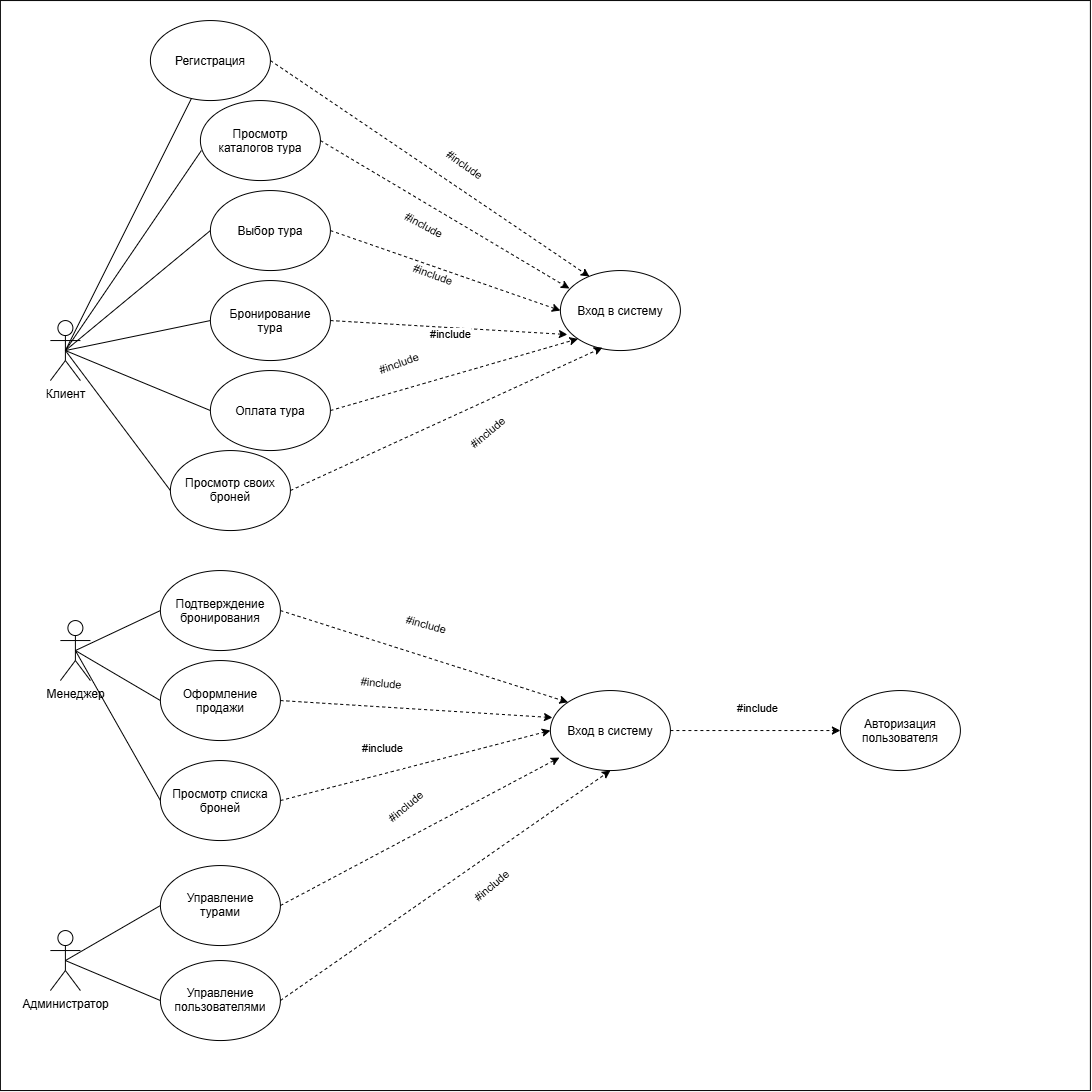

The diagram above was exported from draw.io. Its source (the exported page's mxGraphModel, read from the mxfile embedded in the PNG):
<mxGraphModel dx="2416" dy="2507" grid="1" gridSize="10" guides="1" tooltips="1" connect="1" arrows="1" fold="1" page="1" pageScale="1" pageWidth="827" pageHeight="1169" math="0" shadow="0">
  <root>
    <mxCell id="0" />
    <mxCell id="1" parent="0" />
    <mxCell id="uUFGgDmcnyvFCEIDKKA_-1" parent="1" style="whiteSpace=wrap;html=1;aspect=fixed;" value="" vertex="1">
      <mxGeometry height="1090" width="1090" x="20" y="-240" as="geometry" />
    </mxCell>
    <mxCell id="wTiWMX9Gn3DeGlGbFTVB-27" edge="1" parent="1" source="wTiWMX9Gn3DeGlGbFTVB-1" style="rounded=0;orthogonalLoop=1;jettySize=auto;html=1;exitX=0.5;exitY=0.5;exitDx=0;exitDy=0;exitPerimeter=0;endArrow=none;endFill=0;" target="wTiWMX9Gn3DeGlGbFTVB-4">
      <mxGeometry relative="1" as="geometry" />
    </mxCell>
    <mxCell id="wTiWMX9Gn3DeGlGbFTVB-29" edge="1" parent="1" source="wTiWMX9Gn3DeGlGbFTVB-1" style="rounded=0;orthogonalLoop=1;jettySize=auto;html=1;exitX=0.5;exitY=0.5;exitDx=0;exitDy=0;exitPerimeter=0;entryX=0;entryY=0.5;entryDx=0;entryDy=0;endArrow=none;endFill=0;" target="wTiWMX9Gn3DeGlGbFTVB-5">
      <mxGeometry relative="1" as="geometry" />
    </mxCell>
    <mxCell id="wTiWMX9Gn3DeGlGbFTVB-40" edge="1" parent="1" source="wTiWMX9Gn3DeGlGbFTVB-1" style="rounded=0;orthogonalLoop=1;jettySize=auto;html=1;exitX=0.5;exitY=0.5;exitDx=0;exitDy=0;exitPerimeter=0;entryX=0;entryY=0.5;entryDx=0;entryDy=0;endArrow=none;endFill=0;" target="wTiWMX9Gn3DeGlGbFTVB-8">
      <mxGeometry relative="1" as="geometry" />
    </mxCell>
    <mxCell id="wTiWMX9Gn3DeGlGbFTVB-41" edge="1" parent="1" source="wTiWMX9Gn3DeGlGbFTVB-1" style="rounded=0;orthogonalLoop=1;jettySize=auto;html=1;exitX=0.5;exitY=0.5;exitDx=0;exitDy=0;exitPerimeter=0;entryX=0;entryY=0.5;entryDx=0;entryDy=0;endArrow=none;endFill=0;" target="wTiWMX9Gn3DeGlGbFTVB-9">
      <mxGeometry relative="1" as="geometry" />
    </mxCell>
    <mxCell id="wTiWMX9Gn3DeGlGbFTVB-42" edge="1" parent="1" source="wTiWMX9Gn3DeGlGbFTVB-1" style="rounded=0;orthogonalLoop=1;jettySize=auto;html=1;exitX=0.5;exitY=0.5;exitDx=0;exitDy=0;exitPerimeter=0;entryX=0;entryY=0.5;entryDx=0;entryDy=0;endArrow=none;endFill=0;" target="wTiWMX9Gn3DeGlGbFTVB-10">
      <mxGeometry relative="1" as="geometry" />
    </mxCell>
    <mxCell id="wTiWMX9Gn3DeGlGbFTVB-1" parent="1" style="shape=umlActor;verticalLabelPosition=bottom;verticalAlign=top;html=1;outlineConnect=0;" value="Клиент&lt;div&gt;&lt;br&gt;&lt;/div&gt;" vertex="1">
      <mxGeometry height="60" width="30" x="70" y="80" as="geometry" />
    </mxCell>
    <mxCell id="wTiWMX9Gn3DeGlGbFTVB-32" edge="1" parent="1" source="wTiWMX9Gn3DeGlGbFTVB-2" style="rounded=0;orthogonalLoop=1;jettySize=auto;html=1;exitX=0.5;exitY=0.5;exitDx=0;exitDy=0;exitPerimeter=0;entryX=0;entryY=0.5;entryDx=0;entryDy=0;endArrow=none;endFill=0;" target="wTiWMX9Gn3DeGlGbFTVB-15">
      <mxGeometry relative="1" as="geometry" />
    </mxCell>
    <mxCell id="wTiWMX9Gn3DeGlGbFTVB-33" edge="1" parent="1" source="wTiWMX9Gn3DeGlGbFTVB-2" style="rounded=0;orthogonalLoop=1;jettySize=auto;html=1;exitX=0.5;exitY=0.5;exitDx=0;exitDy=0;exitPerimeter=0;entryX=0;entryY=0.5;entryDx=0;entryDy=0;endArrow=none;endFill=0;" target="wTiWMX9Gn3DeGlGbFTVB-16">
      <mxGeometry relative="1" as="geometry" />
    </mxCell>
    <mxCell id="wTiWMX9Gn3DeGlGbFTVB-34" edge="1" parent="1" source="wTiWMX9Gn3DeGlGbFTVB-2" style="rounded=0;orthogonalLoop=1;jettySize=auto;html=1;exitX=0.5;exitY=0.5;exitDx=0;exitDy=0;exitPerimeter=0;entryX=0;entryY=0.5;entryDx=0;entryDy=0;endArrow=none;endFill=0;" target="wTiWMX9Gn3DeGlGbFTVB-14">
      <mxGeometry relative="1" as="geometry" />
    </mxCell>
    <mxCell id="wTiWMX9Gn3DeGlGbFTVB-2" parent="1" style="shape=umlActor;verticalLabelPosition=bottom;verticalAlign=top;html=1;outlineConnect=0;" value="Менеджер&lt;div&gt;&lt;br&gt;&lt;/div&gt;" vertex="1">
      <mxGeometry height="60" width="30" x="80" y="380" as="geometry" />
    </mxCell>
    <mxCell id="wTiWMX9Gn3DeGlGbFTVB-37" edge="1" parent="1" source="wTiWMX9Gn3DeGlGbFTVB-3" style="rounded=0;orthogonalLoop=1;jettySize=auto;html=1;exitX=0.5;exitY=0.5;exitDx=0;exitDy=0;exitPerimeter=0;entryX=0;entryY=0.5;entryDx=0;entryDy=0;endArrow=none;endFill=0;" target="wTiWMX9Gn3DeGlGbFTVB-18">
      <mxGeometry relative="1" as="geometry" />
    </mxCell>
    <mxCell id="wTiWMX9Gn3DeGlGbFTVB-38" edge="1" parent="1" source="wTiWMX9Gn3DeGlGbFTVB-3" style="rounded=0;orthogonalLoop=1;jettySize=auto;html=1;exitX=0.5;exitY=0.5;exitDx=0;exitDy=0;exitPerimeter=0;entryX=0;entryY=0.5;entryDx=0;entryDy=0;endArrow=none;endFill=0;" target="wTiWMX9Gn3DeGlGbFTVB-19">
      <mxGeometry relative="1" as="geometry" />
    </mxCell>
    <mxCell id="wTiWMX9Gn3DeGlGbFTVB-3" parent="1" style="shape=umlActor;verticalLabelPosition=bottom;verticalAlign=top;html=1;outlineConnect=0;" value="Администратор&lt;div&gt;&lt;br&gt;&lt;/div&gt;" vertex="1">
      <mxGeometry height="60" width="30" x="70" y="690" as="geometry" />
    </mxCell>
    <mxCell id="wTiWMX9Gn3DeGlGbFTVB-4" parent="1" style="ellipse;whiteSpace=wrap;html=1;shapeInside=1;" value="Регистрация&lt;div&gt;&lt;br/&gt;&lt;/div&gt;" vertex="1">
      <mxGeometry height="80" width="120" x="170" y="-220" as="geometry" />
    </mxCell>
    <mxCell id="wTiWMX9Gn3DeGlGbFTVB-5" parent="1" style="ellipse;whiteSpace=wrap;html=1;shapeInside=1;" value="&lt;br&gt;Просмотр своих броней&lt;br&gt;&lt;br&gt;&lt;div&gt;&lt;br/&gt;&lt;/div&gt;" vertex="1">
      <mxGeometry height="80" width="120" x="190" y="210" as="geometry" />
    </mxCell>
    <mxCell id="wTiWMX9Gn3DeGlGbFTVB-6" parent="1" style="ellipse;whiteSpace=wrap;html=1;shapeInside=1;" value="Вход в систему&lt;div&gt;&lt;br/&gt;&lt;/div&gt;" vertex="1">
      <mxGeometry height="80" width="120" x="580" y="30" as="geometry" />
    </mxCell>
    <mxCell id="wTiWMX9Gn3DeGlGbFTVB-7" parent="1" style="ellipse;whiteSpace=wrap;html=1;shapeInside=1;" value="Просмотр каталогов тура&lt;div&gt;&lt;br/&gt;&lt;/div&gt;" vertex="1">
      <mxGeometry height="80" width="120" x="220" y="-140" as="geometry" />
    </mxCell>
    <mxCell id="wTiWMX9Gn3DeGlGbFTVB-53" edge="1" parent="1" source="wTiWMX9Gn3DeGlGbFTVB-8" style="rounded=0;orthogonalLoop=1;jettySize=auto;html=1;exitX=1;exitY=0.5;exitDx=0;exitDy=0;entryX=0;entryY=0.5;entryDx=0;entryDy=0;dashed=1;" target="wTiWMX9Gn3DeGlGbFTVB-6">
      <mxGeometry relative="1" as="geometry" />
    </mxCell>
    <mxCell id="wTiWMX9Gn3DeGlGbFTVB-8" parent="1" style="ellipse;whiteSpace=wrap;html=1;shapeInside=1;" value="Выбор тура&lt;br&gt;&lt;br&gt;&lt;br&gt;&lt;div&gt;&lt;br/&gt;&lt;/div&gt;" vertex="1">
      <mxGeometry height="80" width="120" x="230" y="-50" as="geometry" />
    </mxCell>
    <mxCell id="wTiWMX9Gn3DeGlGbFTVB-9" parent="1" style="ellipse;whiteSpace=wrap;html=1;shapeInside=1;" value="Бронирование тура" vertex="1">
      <mxGeometry height="80" width="120" x="230" y="40" as="geometry" />
    </mxCell>
    <mxCell id="wTiWMX9Gn3DeGlGbFTVB-55" edge="1" parent="1" source="wTiWMX9Gn3DeGlGbFTVB-10" style="rounded=0;orthogonalLoop=1;jettySize=auto;html=1;exitX=1;exitY=0.5;exitDx=0;exitDy=0;entryX=0;entryY=1;entryDx=0;entryDy=0;dashed=1;" target="wTiWMX9Gn3DeGlGbFTVB-6">
      <mxGeometry relative="1" as="geometry" />
    </mxCell>
    <mxCell id="wTiWMX9Gn3DeGlGbFTVB-10" parent="1" style="ellipse;whiteSpace=wrap;html=1;shapeInside=1;" value="&lt;div&gt;Оплата тура&lt;/div&gt;" vertex="1">
      <mxGeometry height="80" width="120" x="230" y="130" as="geometry" />
    </mxCell>
    <mxCell id="wTiWMX9Gn3DeGlGbFTVB-72" edge="1" parent="1" source="wTiWMX9Gn3DeGlGbFTVB-13" style="edgeStyle=orthogonalEdgeStyle;rounded=0;orthogonalLoop=1;jettySize=auto;html=1;exitX=1;exitY=0.5;exitDx=0;exitDy=0;entryX=0;entryY=0.5;entryDx=0;entryDy=0;endArrow=classic;endFill=1;dashed=1;" target="wTiWMX9Gn3DeGlGbFTVB-17">
      <mxGeometry relative="1" as="geometry" />
    </mxCell>
    <mxCell id="wTiWMX9Gn3DeGlGbFTVB-13" parent="1" style="ellipse;whiteSpace=wrap;html=1;shapeInside=1;" value="Вход в систему&lt;div&gt;&lt;br/&gt;&lt;/div&gt;" vertex="1">
      <mxGeometry height="80" width="120" x="570" y="450" as="geometry" />
    </mxCell>
    <mxCell id="wTiWMX9Gn3DeGlGbFTVB-71" edge="1" parent="1" source="wTiWMX9Gn3DeGlGbFTVB-14" style="rounded=0;orthogonalLoop=1;jettySize=auto;html=1;exitX=1;exitY=0.5;exitDx=0;exitDy=0;entryX=0;entryY=0.5;entryDx=0;entryDy=0;dashed=1;" target="wTiWMX9Gn3DeGlGbFTVB-13">
      <mxGeometry relative="1" as="geometry" />
    </mxCell>
    <mxCell id="wTiWMX9Gn3DeGlGbFTVB-14" parent="1" style="ellipse;whiteSpace=wrap;html=1;shapeInside=1;" value="Просмотр списка броней" vertex="1">
      <mxGeometry height="80" width="120" x="180" y="520" as="geometry" />
    </mxCell>
    <mxCell id="wTiWMX9Gn3DeGlGbFTVB-69" edge="1" parent="1" source="wTiWMX9Gn3DeGlGbFTVB-15" style="rounded=0;orthogonalLoop=1;jettySize=auto;html=1;exitX=1;exitY=0.5;exitDx=0;exitDy=0;entryX=0;entryY=0;entryDx=0;entryDy=0;dashed=1;" target="wTiWMX9Gn3DeGlGbFTVB-13">
      <mxGeometry relative="1" as="geometry" />
    </mxCell>
    <mxCell id="wTiWMX9Gn3DeGlGbFTVB-81" connectable="0" parent="wTiWMX9Gn3DeGlGbFTVB-69" style="edgeLabel;html=1;align=center;verticalAlign=middle;resizable=0;points=[];rotation=15;" value="#include&lt;div&gt;&lt;br&gt;&lt;/div&gt;" vertex="1">
      <mxGeometry relative="1" x="-0.0047" as="geometry">
        <mxPoint y="-26" as="offset" />
      </mxGeometry>
    </mxCell>
    <mxCell id="wTiWMX9Gn3DeGlGbFTVB-15" parent="1" style="ellipse;whiteSpace=wrap;html=1;shapeInside=1;" value="Подтверждение бронирования" vertex="1">
      <mxGeometry height="80" width="120" x="180" y="330" as="geometry" />
    </mxCell>
    <mxCell id="wTiWMX9Gn3DeGlGbFTVB-16" parent="1" style="ellipse;whiteSpace=wrap;html=1;shapeInside=1;" value="Оформление продажи" vertex="1">
      <mxGeometry height="80" width="120" x="180" y="420" as="geometry" />
    </mxCell>
    <mxCell id="wTiWMX9Gn3DeGlGbFTVB-17" parent="1" style="ellipse;whiteSpace=wrap;html=1;shapeInside=1;" value="&lt;div&gt;Авторизация пользователя&lt;/div&gt;&lt;div&gt;&lt;br&gt;&lt;/div&gt;" vertex="1">
      <mxGeometry height="80" width="120" x="860" y="450" as="geometry" />
    </mxCell>
    <mxCell id="wTiWMX9Gn3DeGlGbFTVB-18" parent="1" style="ellipse;whiteSpace=wrap;html=1;shapeInside=1;" value="&lt;br&gt;Управление турами&lt;br&gt;&lt;br&gt;&lt;div&gt;&lt;br/&gt;&lt;/div&gt;" vertex="1">
      <mxGeometry height="80" width="120" x="180" y="625" as="geometry" />
    </mxCell>
    <mxCell id="wTiWMX9Gn3DeGlGbFTVB-74" edge="1" parent="1" source="wTiWMX9Gn3DeGlGbFTVB-19" style="rounded=0;orthogonalLoop=1;jettySize=auto;html=1;exitX=1;exitY=0.5;exitDx=0;exitDy=0;entryX=0.5;entryY=1;entryDx=0;entryDy=0;dashed=1;" target="wTiWMX9Gn3DeGlGbFTVB-13">
      <mxGeometry relative="1" as="geometry" />
    </mxCell>
    <mxCell id="wTiWMX9Gn3DeGlGbFTVB-19" parent="1" style="ellipse;whiteSpace=wrap;html=1;shapeInside=1;" value="&lt;br&gt;Управление пользователями&lt;div&gt;&lt;br/&gt;&lt;/div&gt;" vertex="1">
      <mxGeometry height="80" width="120" x="180" y="720" as="geometry" />
    </mxCell>
    <mxCell id="wTiWMX9Gn3DeGlGbFTVB-39" edge="1" parent="1" source="wTiWMX9Gn3DeGlGbFTVB-1" style="rounded=0;orthogonalLoop=1;jettySize=auto;html=1;exitX=0.5;exitY=0.5;exitDx=0;exitDy=0;exitPerimeter=0;entryX=0.008;entryY=0.625;entryDx=0;entryDy=0;entryPerimeter=0;endArrow=none;endFill=0;" target="wTiWMX9Gn3DeGlGbFTVB-7">
      <mxGeometry relative="1" as="geometry" />
    </mxCell>
    <mxCell id="wTiWMX9Gn3DeGlGbFTVB-51" edge="1" parent="1" source="wTiWMX9Gn3DeGlGbFTVB-4" style="rounded=0;orthogonalLoop=1;jettySize=auto;html=1;exitX=1;exitY=0.5;exitDx=0;exitDy=0;entryX=0.242;entryY=0.075;entryDx=0;entryDy=0;entryPerimeter=0;dashed=1;" target="wTiWMX9Gn3DeGlGbFTVB-6">
      <mxGeometry relative="1" as="geometry" />
    </mxCell>
    <mxCell id="wTiWMX9Gn3DeGlGbFTVB-57" connectable="0" parent="wTiWMX9Gn3DeGlGbFTVB-51" style="edgeLabel;html=1;align=center;verticalAlign=middle;resizable=0;points=[];rotation=35;" value="#include&lt;div&gt;&lt;br&gt;&lt;/div&gt;" vertex="1">
      <mxGeometry relative="1" x="-0.0022" as="geometry">
        <mxPoint x="31" y="2" as="offset" />
      </mxGeometry>
    </mxCell>
    <mxCell id="wTiWMX9Gn3DeGlGbFTVB-52" edge="1" parent="1" source="wTiWMX9Gn3DeGlGbFTVB-7" style="rounded=0;orthogonalLoop=1;jettySize=auto;html=1;exitX=1;exitY=0.5;exitDx=0;exitDy=0;entryX=0.075;entryY=0.225;entryDx=0;entryDy=0;entryPerimeter=0;dashed=1;" target="wTiWMX9Gn3DeGlGbFTVB-6">
      <mxGeometry relative="1" as="geometry" />
    </mxCell>
    <mxCell id="wTiWMX9Gn3DeGlGbFTVB-54" edge="1" parent="1" source="wTiWMX9Gn3DeGlGbFTVB-9" style="rounded=0;orthogonalLoop=1;jettySize=auto;html=1;exitX=1;exitY=0.5;exitDx=0;exitDy=0;entryX=0.058;entryY=0.8;entryDx=0;entryDy=0;entryPerimeter=0;dashed=1;" target="wTiWMX9Gn3DeGlGbFTVB-6">
      <mxGeometry relative="1" as="geometry" />
    </mxCell>
    <mxCell id="wTiWMX9Gn3DeGlGbFTVB-56" edge="1" parent="1" source="wTiWMX9Gn3DeGlGbFTVB-5" style="rounded=0;orthogonalLoop=1;jettySize=auto;html=1;exitX=1;exitY=0.5;exitDx=0;exitDy=0;entryX=0.35;entryY=0.963;entryDx=0;entryDy=0;entryPerimeter=0;dashed=1;" target="wTiWMX9Gn3DeGlGbFTVB-6">
      <mxGeometry relative="1" as="geometry" />
    </mxCell>
    <mxCell id="wTiWMX9Gn3DeGlGbFTVB-58" connectable="0" parent="1" style="edgeLabel;html=1;align=center;verticalAlign=middle;resizable=0;points=[];rotation=28;" value="#include&lt;div&gt;&lt;br&gt;&lt;/div&gt;" vertex="1">
      <mxGeometry x="440" y="-10" as="geometry" />
    </mxCell>
    <mxCell id="wTiWMX9Gn3DeGlGbFTVB-59" connectable="0" parent="1" style="edgeLabel;html=1;align=center;verticalAlign=middle;resizable=0;points=[];rotation=20;" value="#include&lt;div&gt;&lt;br&gt;&lt;/div&gt;" vertex="1">
      <mxGeometry x="450" y="40" as="geometry" />
    </mxCell>
    <mxCell id="wTiWMX9Gn3DeGlGbFTVB-60" connectable="0" parent="1" style="edgeLabel;html=1;align=center;verticalAlign=middle;resizable=0;points=[];" value="#include&lt;div&gt;&lt;br&gt;&lt;/div&gt;" vertex="1">
      <mxGeometry x="470" y="100" as="geometry" />
    </mxCell>
    <mxCell id="wTiWMX9Gn3DeGlGbFTVB-65" connectable="0" parent="1" style="edgeLabel;html=1;align=center;verticalAlign=middle;resizable=0;points=[];rotation=-20;" value="#include&lt;div&gt;&lt;br&gt;&lt;/div&gt;" vertex="1">
      <mxGeometry x="420" y="130" as="geometry" />
    </mxCell>
    <mxCell id="wTiWMX9Gn3DeGlGbFTVB-68" connectable="0" parent="1" style="edgeLabel;html=1;align=center;verticalAlign=middle;resizable=0;points=[];rotation=-40;" value="#include&lt;div&gt;&lt;br&gt;&lt;/div&gt;" vertex="1">
      <mxGeometry x="510" y="190" as="geometry">
        <mxPoint x="-4.376256434373336" y="6.771143154638363" as="offset" />
      </mxGeometry>
    </mxCell>
    <mxCell id="wTiWMX9Gn3DeGlGbFTVB-70" edge="1" parent="1" source="wTiWMX9Gn3DeGlGbFTVB-16" style="rounded=0;orthogonalLoop=1;jettySize=auto;html=1;exitX=1;exitY=0.5;exitDx=0;exitDy=0;entryX=0.017;entryY=0.338;entryDx=0;entryDy=0;entryPerimeter=0;dashed=1;" target="wTiWMX9Gn3DeGlGbFTVB-13">
      <mxGeometry relative="1" as="geometry" />
    </mxCell>
    <mxCell id="wTiWMX9Gn3DeGlGbFTVB-73" edge="1" parent="1" source="wTiWMX9Gn3DeGlGbFTVB-18" style="rounded=0;orthogonalLoop=1;jettySize=auto;html=1;exitX=1;exitY=0.5;exitDx=0;exitDy=0;entryX=0.075;entryY=0.838;entryDx=0;entryDy=0;entryPerimeter=0;dashed=1;" target="wTiWMX9Gn3DeGlGbFTVB-13">
      <mxGeometry relative="1" as="geometry" />
    </mxCell>
    <mxCell id="wTiWMX9Gn3DeGlGbFTVB-82" connectable="0" parent="1" style="edgeLabel;html=1;align=center;verticalAlign=middle;resizable=0;points=[];rotation=5;" value="#include&lt;div&gt;&lt;br&gt;&lt;/div&gt;" vertex="1">
      <mxGeometry x="404.3762564343733" y="443.22885684536163" as="geometry">
        <mxPoint x="-4.376256434373336" y="6.771143154638363" as="offset" />
      </mxGeometry>
    </mxCell>
    <mxCell id="wTiWMX9Gn3DeGlGbFTVB-83" connectable="0" parent="1" style="edgeLabel;html=1;align=center;verticalAlign=middle;resizable=0;points=[];rotation=0;" value="#include&lt;div&gt;&lt;br&gt;&lt;/div&gt;" vertex="1">
      <mxGeometry x="399.9962564343733" y="489.9988568453616" as="geometry">
        <mxPoint x="1.1773257274514934" y="24.35402474929915" as="offset" />
      </mxGeometry>
    </mxCell>
    <mxCell id="wTiWMX9Gn3DeGlGbFTVB-84" connectable="0" parent="1" style="edgeLabel;html=1;align=center;verticalAlign=middle;resizable=0;points=[];rotation=-40;" value="#include&lt;div&gt;&lt;br&gt;&lt;/div&gt;" vertex="1">
      <mxGeometry x="413.9962564343733" y="559.9988568453616" as="geometry">
        <mxPoint x="3.7772153305461993" y="18.834347462725823" as="offset" />
      </mxGeometry>
    </mxCell>
    <mxCell id="wTiWMX9Gn3DeGlGbFTVB-85" connectable="0" parent="1" style="edgeLabel;html=1;align=center;verticalAlign=middle;resizable=0;points=[];rotation=-40;" value="#include&lt;div&gt;&lt;br&gt;&lt;/div&gt;" vertex="1">
      <mxGeometry x="514.3762564343733" y="643.2288568453616" as="geometry">
        <mxPoint x="-4.376256434373336" y="6.771143154638363" as="offset" />
      </mxGeometry>
    </mxCell>
    <mxCell id="wTiWMX9Gn3DeGlGbFTVB-86" connectable="0" parent="1" style="edgeLabel;html=1;align=center;verticalAlign=middle;resizable=0;points=[];rotation=0;" value="#include&lt;div&gt;&lt;br&gt;&lt;/div&gt;" vertex="1">
      <mxGeometry x="770" y="460" as="geometry">
        <mxPoint x="7" y="14" as="offset" />
      </mxGeometry>
    </mxCell>
  </root>
</mxGraphModel>